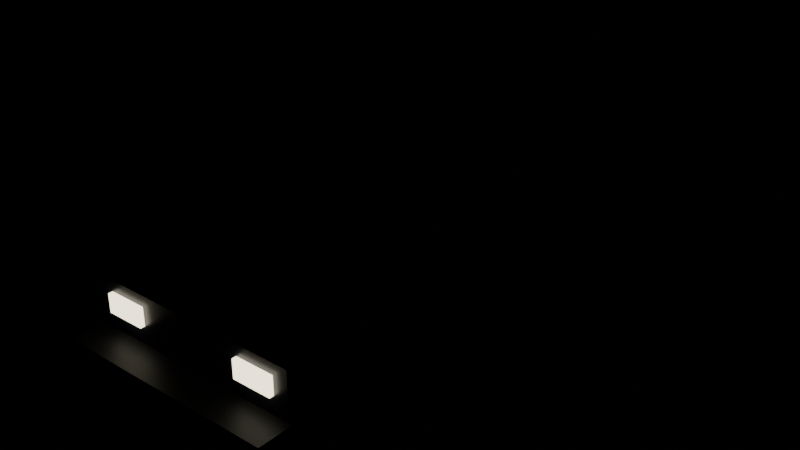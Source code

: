 # Source: VEH_Sedan_A.blend  (saved by Blender 5.2.44; exported with 4.5.12 LTS)
import bpy
from mathutils import Matrix  # noqa: F401  (used for matrix-valued properties, if any)

bpy.ops.wm.read_factory_settings(use_empty=True)
scene = bpy.context.scene
scene.name = 'Scene'

# ---- collections
col_assets = bpy.data.collections.new('Assets'); scene.collection.children.link(col_assets)

# ---- materials (node trees are filled in below, after node groups)
mat_mat_carpaint = bpy.data.materials.new('MAT_CarPaint')
mat_mat_carglass = bpy.data.materials.new('MAT_CarGlass')
mat_mat_metal_dark = bpy.data.materials.new('MAT_Metal_Dark')
mat_mat_tire = bpy.data.materials.new('MAT_Tire')
mat_mat_headlight = bpy.data.materials.new('MAT_Headlight')
mat_mat_taillight = bpy.data.materials.new('MAT_Taillight')

# ---- material node trees
mat_mat_carpaint.use_nodes = True; mat_mat_carpaint.node_tree.nodes.clear()
_N = mat_mat_carpaint.node_tree.nodes; _L = mat_mat_carpaint.node_tree.links
n0 = _N.new('ShaderNodeBsdfPrincipled'); n0.name = 'Principled BSDF'; n0.location = (-200, 100)
n0.inputs[0].default_value = (0.04231, 0.04971, 0.06848, 1.0)
n0.inputs[1].default_value = 0.6
n0.inputs[2].default_value = 0.35
n0.inputs[10].default_value = 0.005
n1 = _N.new('ShaderNodeOutputMaterial'); n1.name = 'Material Output'; n1.location = (200, 100)
_L.new(n0.outputs[0], n1.inputs[0])
n1.is_active_output = True
mat_mat_carglass.use_nodes = True; mat_mat_carglass.node_tree.nodes.clear()
_N = mat_mat_carglass.node_tree.nodes; _L = mat_mat_carglass.node_tree.links
n0 = _N.new('ShaderNodeBsdfPrincipled'); n0.name = 'Principled BSDF'; n0.location = (-200, 100)
n0.inputs[0].default_value = (0.003677, 0.006049, 0.009134, 1.0)
n0.inputs[1].default_value = 0.9
n0.inputs[2].default_value = 0.1
n0.inputs[10].default_value = 0.005
n1 = _N.new('ShaderNodeOutputMaterial'); n1.name = 'Material Output'; n1.location = (200, 100)
_L.new(n0.outputs[0], n1.inputs[0])
n1.is_active_output = True
mat_mat_metal_dark.use_nodes = True; mat_mat_metal_dark.node_tree.nodes.clear()
_N = mat_mat_metal_dark.node_tree.nodes; _L = mat_mat_metal_dark.node_tree.links
n0 = _N.new('ShaderNodeBsdfPrincipled'); n0.name = 'Principled BSDF'; n0.location = (-200, 100)
n0.inputs[0].default_value = (0.02315, 0.02519, 0.02956, 1.0)
n0.inputs[1].default_value = 0.7
n0.inputs[10].default_value = 0.005
n1 = _N.new('ShaderNodeOutputMaterial'); n1.name = 'Material Output'; n1.location = (200, 100)
_L.new(n0.outputs[0], n1.inputs[0])
n1.is_active_output = True
mat_mat_tire.use_nodes = True; mat_mat_tire.node_tree.nodes.clear()
_N = mat_mat_tire.node_tree.nodes; _L = mat_mat_tire.node_tree.links
n0 = _N.new('ShaderNodeBsdfPrincipled'); n0.name = 'Principled BSDF'; n0.location = (-200, 100)
n0.inputs[0].default_value = (0.004025, 0.004025, 0.004777, 1.0)
n0.inputs[2].default_value = 0.95
n0.inputs[10].default_value = 0.005
n1 = _N.new('ShaderNodeOutputMaterial'); n1.name = 'Material Output'; n1.location = (200, 100)
_L.new(n0.outputs[0], n1.inputs[0])
n1.is_active_output = True
mat_mat_headlight.use_nodes = True; mat_mat_headlight.node_tree.nodes.clear()
_N = mat_mat_headlight.node_tree.nodes; _L = mat_mat_headlight.node_tree.links
n0 = _N.new('ShaderNodeBsdfPrincipled'); n0.name = 'Principled BSDF'; n0.location = (-200, 100)
n0.inputs[0].default_value = (1.0, 0.8879, 0.6308, 1.0)
n0.inputs[2].default_value = 0.3
n0.inputs[10].default_value = 0.005
n0.inputs[27].default_value = (1.0, 0.8879, 0.6308, 1.0)
n0.inputs[28].default_value = 3.0
n1 = _N.new('ShaderNodeOutputMaterial'); n1.name = 'Material Output'; n1.location = (200, 100)
_L.new(n0.outputs[0], n1.inputs[0])
n1.is_active_output = True
mat_mat_taillight.use_nodes = True; mat_mat_taillight.node_tree.nodes.clear()
_N = mat_mat_taillight.node_tree.nodes; _L = mat_mat_taillight.node_tree.links
n0 = _N.new('ShaderNodeBsdfPrincipled'); n0.name = 'Principled BSDF'; n0.location = (-200, 100)
n0.inputs[0].default_value = (1.0, 0.02315, 0.01033, 1.0)
n0.inputs[2].default_value = 0.3
n0.inputs[10].default_value = 0.005
n0.inputs[27].default_value = (1.0, 0.02315, 0.01033, 1.0)
n0.inputs[28].default_value = 1.5
n1 = _N.new('ShaderNodeOutputMaterial'); n1.name = 'Material Output'; n1.location = (200, 100)
_L.new(n0.outputs[0], n1.inputs[0])
n1.is_active_output = True

# ---- meshes
me_veh_sedan_a_body_mesh = bpy.data.meshes.new('VEH_Sedan_A_Body_Mesh')
me_veh_sedan_a_body_mesh.from_pydata([(-0.95, -2.25, 0.275), (-0.95, -2.25, 0.825), (-0.95, 2.25, 0.275), (-0.95, 2.25, 0.825), (0.95, -2.25, 0.275), (0.95, -2.25, 0.825), (0.95, 2.25, 0.275), (0.95, 2.25, 0.825)], [], [(0, 1, 3, 2), (2, 3, 7, 6), (6, 7, 5, 4), (4, 5, 1, 0), (2, 6, 4, 0), (7, 3, 1, 5)])
me_veh_sedan_a_body_mesh.materials.append(mat_mat_carpaint)
me_veh_sedan_a_body_mesh.update()
me_veh_sedan_a_cabin_mesh = bpy.data.meshes.new('VEH_Sedan_A_Cabin_Mesh')
me_veh_sedan_a_cabin_mesh.from_pydata([(-0.85, -0.95, 0.8), (-0.85, -0.95, 1.3), (-0.85, 1.35, 0.8), (-0.85, 1.35, 1.3), (0.85, -0.95, 0.8), (0.85, -0.95, 1.3), (0.85, 1.35, 0.8), (0.85, 1.35, 1.3)], [], [(0, 1, 3, 2), (2, 3, 7, 6), (6, 7, 5, 4), (4, 5, 1, 0), (2, 6, 4, 0), (7, 3, 1, 5)])
me_veh_sedan_a_cabin_mesh.materials.append(mat_mat_carpaint)
me_veh_sedan_a_cabin_mesh.update()
me_veh_sedan_a_glass_mesh = bpy.data.meshes.new('VEH_Sedan_A_Glass_Mesh')
me_veh_sedan_a_glass_mesh.from_pydata([(-0.81, -0.85, 0.87), (-0.81, -0.85, 1.29), (-0.81, 1.25, 0.87), (-0.81, 1.25, 1.29), (0.81, -0.85, 0.87), (0.81, -0.85, 1.29), (0.81, 1.25, 0.87), (0.81, 1.25, 1.29)], [], [(0, 1, 3, 2), (2, 3, 7, 6), (6, 7, 5, 4), (4, 5, 1, 0), (2, 6, 4, 0), (7, 3, 1, 5)])
me_veh_sedan_a_glass_mesh.materials.append(mat_mat_carglass)
me_veh_sedan_a_glass_mesh.update()
me_veh_sedan_a_bumperf_mesh = bpy.data.meshes.new('VEH_Sedan_A_BumperF_Mesh')
me_veh_sedan_a_bumperf_mesh.from_pydata([(-0.975, -2.55, 0.23), (-0.975, -2.55, 0.41), (-0.975, -2.05, 0.23), (-0.975, -2.05, 0.41), (0.975, -2.55, 0.23), (0.975, -2.55, 0.41), (0.975, -2.05, 0.23), (0.975, -2.05, 0.41)], [], [(0, 1, 3, 2), (2, 3, 7, 6), (6, 7, 5, 4), (4, 5, 1, 0), (2, 6, 4, 0), (7, 3, 1, 5)])
me_veh_sedan_a_bumperf_mesh.materials.append(mat_mat_metal_dark)
me_veh_sedan_a_bumperf_mesh.update()
me_veh_sedan_a_bumperr_mesh = bpy.data.meshes.new('VEH_Sedan_A_BumperR_Mesh')
me_veh_sedan_a_bumperr_mesh.from_pydata([(-0.975, 2.05, 0.23), (-0.975, 2.05, 0.41), (-0.975, 2.55, 0.23), (-0.975, 2.55, 0.41), (0.975, 2.05, 0.23), (0.975, 2.05, 0.41), (0.975, 2.55, 0.23), (0.975, 2.55, 0.41)], [], [(0, 1, 3, 2), (2, 3, 7, 6), (6, 7, 5, 4), (4, 5, 1, 0), (2, 6, 4, 0), (7, 3, 1, 5)])
me_veh_sedan_a_bumperr_mesh.materials.append(mat_mat_metal_dark)
me_veh_sedan_a_bumperr_mesh.update()
me_veh_sedan_a_wheel0_mesh = bpy.data.meshes.new('VEH_Sedan_A_Wheel0_Mesh')
me_veh_sedan_a_wheel0_mesh.from_pydata([(-0.97, -1.16, 0.34), (-0.73, -1.16, 0.34), (-0.97, -1.186, 0.2099), (-0.73, -1.186, 0.2099), (-0.97, -1.26, 0.09958), (-0.73, -1.26, 0.09958), (-0.97, -1.37, 0.02588), (-0.73, -1.37, 0.02588), (-0.97, -1.5, 0.0), (-0.73, -1.5, 0.0), (-0.97, -1.63, 0.02588), (-0.73, -1.63, 0.02588), (-0.97, -1.74, 0.09958), (-0.73, -1.74, 0.09958), (-0.97, -1.814, 0.2099), (-0.73, -1.814, 0.2099), (-0.97, -1.84, 0.34), (-0.73, -1.84, 0.34), (-0.97, -1.814, 0.4701), (-0.73, -1.814, 0.4701), (-0.97, -1.74, 0.5804), (-0.73, -1.74, 0.5804), (-0.97, -1.63, 0.6541), (-0.73, -1.63, 0.6541), (-0.97, -1.5, 0.68), (-0.73, -1.5, 0.68), (-0.97, -1.37, 0.6541), (-0.73, -1.37, 0.6541), (-0.97, -1.26, 0.5804), (-0.73, -1.26, 0.5804), (-0.97, -1.186, 0.4701), (-0.73, -1.186, 0.4701)], [], [(0, 1, 3, 2), (2, 3, 5, 4), (4, 5, 7, 6), (6, 7, 9, 8), (8, 9, 11, 10), (10, 11, 13, 12), (12, 13, 15, 14), (14, 15, 17, 16), (16, 17, 19, 18), (18, 19, 21, 20), (20, 21, 23, 22), (22, 23, 25, 24), (24, 25, 27, 26), (26, 27, 29, 28), (3, 1, 31, 29, 27, 25, 23, 21, 19, 17, 15, 13, 11, 9, 7, 5), (28, 29, 31, 30), (30, 31, 1, 0), (0, 2, 4, 6, 8, 10, 12, 14, 16, 18, 20, 22, 24, 26, 28, 30)])
me_veh_sedan_a_wheel0_mesh.materials.append(mat_mat_tire)
me_veh_sedan_a_wheel0_mesh.update()
me_veh_sedan_a_wheel1_mesh = bpy.data.meshes.new('VEH_Sedan_A_Wheel1_Mesh')
me_veh_sedan_a_wheel1_mesh.from_pydata([(0.73, -1.16, 0.34), (0.97, -1.16, 0.34), (0.73, -1.186, 0.2099), (0.97, -1.186, 0.2099), (0.73, -1.26, 0.09958), (0.97, -1.26, 0.09958), (0.73, -1.37, 0.02588), (0.97, -1.37, 0.02588), (0.73, -1.5, 0.0), (0.97, -1.5, 0.0), (0.73, -1.63, 0.02588), (0.97, -1.63, 0.02588), (0.73, -1.74, 0.09958), (0.97, -1.74, 0.09958), (0.73, -1.814, 0.2099), (0.97, -1.814, 0.2099), (0.73, -1.84, 0.34), (0.97, -1.84, 0.34), (0.73, -1.814, 0.4701), (0.97, -1.814, 0.4701), (0.73, -1.74, 0.5804), (0.97, -1.74, 0.5804), (0.73, -1.63, 0.6541), (0.97, -1.63, 0.6541), (0.73, -1.5, 0.68), (0.97, -1.5, 0.68), (0.73, -1.37, 0.6541), (0.97, -1.37, 0.6541), (0.73, -1.26, 0.5804), (0.97, -1.26, 0.5804), (0.73, -1.186, 0.4701), (0.97, -1.186, 0.4701)], [], [(0, 1, 3, 2), (2, 3, 5, 4), (4, 5, 7, 6), (6, 7, 9, 8), (8, 9, 11, 10), (10, 11, 13, 12), (12, 13, 15, 14), (14, 15, 17, 16), (16, 17, 19, 18), (18, 19, 21, 20), (20, 21, 23, 22), (22, 23, 25, 24), (24, 25, 27, 26), (26, 27, 29, 28), (3, 1, 31, 29, 27, 25, 23, 21, 19, 17, 15, 13, 11, 9, 7, 5), (28, 29, 31, 30), (30, 31, 1, 0), (0, 2, 4, 6, 8, 10, 12, 14, 16, 18, 20, 22, 24, 26, 28, 30)])
me_veh_sedan_a_wheel1_mesh.materials.append(mat_mat_tire)
me_veh_sedan_a_wheel1_mesh.update()
me_veh_sedan_a_wheel2_mesh = bpy.data.meshes.new('VEH_Sedan_A_Wheel2_Mesh')
me_veh_sedan_a_wheel2_mesh.from_pydata([(-0.97, 1.84, 0.34), (-0.73, 1.84, 0.34), (-0.97, 1.814, 0.2099), (-0.73, 1.814, 0.2099), (-0.97, 1.74, 0.09958), (-0.73, 1.74, 0.09958), (-0.97, 1.63, 0.02588), (-0.73, 1.63, 0.02588), (-0.97, 1.5, 0.0), (-0.73, 1.5, 0.0), (-0.97, 1.37, 0.02588), (-0.73, 1.37, 0.02588), (-0.97, 1.26, 0.09958), (-0.73, 1.26, 0.09958), (-0.97, 1.186, 0.2099), (-0.73, 1.186, 0.2099), (-0.97, 1.16, 0.34), (-0.73, 1.16, 0.34), (-0.97, 1.186, 0.4701), (-0.73, 1.186, 0.4701), (-0.97, 1.26, 0.5804), (-0.73, 1.26, 0.5804), (-0.97, 1.37, 0.6541), (-0.73, 1.37, 0.6541), (-0.97, 1.5, 0.68), (-0.73, 1.5, 0.68), (-0.97, 1.63, 0.6541), (-0.73, 1.63, 0.6541), (-0.97, 1.74, 0.5804), (-0.73, 1.74, 0.5804), (-0.97, 1.814, 0.4701), (-0.73, 1.814, 0.4701)], [], [(0, 1, 3, 2), (2, 3, 5, 4), (4, 5, 7, 6), (6, 7, 9, 8), (8, 9, 11, 10), (10, 11, 13, 12), (12, 13, 15, 14), (14, 15, 17, 16), (16, 17, 19, 18), (18, 19, 21, 20), (20, 21, 23, 22), (22, 23, 25, 24), (24, 25, 27, 26), (26, 27, 29, 28), (3, 1, 31, 29, 27, 25, 23, 21, 19, 17, 15, 13, 11, 9, 7, 5), (28, 29, 31, 30), (30, 31, 1, 0), (0, 2, 4, 6, 8, 10, 12, 14, 16, 18, 20, 22, 24, 26, 28, 30)])
me_veh_sedan_a_wheel2_mesh.materials.append(mat_mat_tire)
me_veh_sedan_a_wheel2_mesh.update()
me_veh_sedan_a_wheel3_mesh = bpy.data.meshes.new('VEH_Sedan_A_Wheel3_Mesh')
me_veh_sedan_a_wheel3_mesh.from_pydata([(0.73, 1.84, 0.34), (0.97, 1.84, 0.34), (0.73, 1.814, 0.2099), (0.97, 1.814, 0.2099), (0.73, 1.74, 0.09958), (0.97, 1.74, 0.09958), (0.73, 1.63, 0.02588), (0.97, 1.63, 0.02588), (0.73, 1.5, 0.0), (0.97, 1.5, 0.0), (0.73, 1.37, 0.02588), (0.97, 1.37, 0.02588), (0.73, 1.26, 0.09958), (0.97, 1.26, 0.09958), (0.73, 1.186, 0.2099), (0.97, 1.186, 0.2099), (0.73, 1.16, 0.34), (0.97, 1.16, 0.34), (0.73, 1.186, 0.4701), (0.97, 1.186, 0.4701), (0.73, 1.26, 0.5804), (0.97, 1.26, 0.5804), (0.73, 1.37, 0.6541), (0.97, 1.37, 0.6541), (0.73, 1.5, 0.68), (0.97, 1.5, 0.68), (0.73, 1.63, 0.6541), (0.97, 1.63, 0.6541), (0.73, 1.74, 0.5804), (0.97, 1.74, 0.5804), (0.73, 1.814, 0.4701), (0.97, 1.814, 0.4701)], [], [(0, 1, 3, 2), (2, 3, 5, 4), (4, 5, 7, 6), (6, 7, 9, 8), (8, 9, 11, 10), (10, 11, 13, 12), (12, 13, 15, 14), (14, 15, 17, 16), (16, 17, 19, 18), (18, 19, 21, 20), (20, 21, 23, 22), (22, 23, 25, 24), (24, 25, 27, 26), (26, 27, 29, 28), (3, 1, 31, 29, 27, 25, 23, 21, 19, 17, 15, 13, 11, 9, 7, 5), (28, 29, 31, 30), (30, 31, 1, 0), (0, 2, 4, 6, 8, 10, 12, 14, 16, 18, 20, 22, 24, 26, 28, 30)])
me_veh_sedan_a_wheel3_mesh.materials.append(mat_mat_tire)
me_veh_sedan_a_wheel3_mesh.update()
me_headlight0_mesh = bpy.data.meshes.new('headlight0_Mesh')
me_headlight0_mesh.from_pydata([(-0.82, -2.29, 0.57), (-0.82, -2.29, 0.73), (-0.82, -2.23, 0.57), (-0.82, -2.23, 0.73), (-0.48, -2.29, 0.57), (-0.48, -2.29, 0.73), (-0.48, -2.23, 0.57), (-0.48, -2.23, 0.73)], [], [(0, 1, 3, 2), (2, 3, 7, 6), (6, 7, 5, 4), (4, 5, 1, 0), (2, 6, 4, 0), (7, 3, 1, 5)])
me_headlight0_mesh.materials.append(mat_mat_headlight)
me_headlight0_mesh.update()
me_veh_sedan_a_tail0_mesh = bpy.data.meshes.new('VEH_Sedan_A_Tail0_Mesh')
me_veh_sedan_a_tail0_mesh.from_pydata([(-0.82, 2.23, 0.59), (-0.82, 2.23, 0.71), (-0.82, 2.29, 0.59), (-0.82, 2.29, 0.71), (-0.48, 2.23, 0.59), (-0.48, 2.23, 0.71), (-0.48, 2.29, 0.59), (-0.48, 2.29, 0.71)], [], [(0, 1, 3, 2), (2, 3, 7, 6), (6, 7, 5, 4), (4, 5, 1, 0), (2, 6, 4, 0), (7, 3, 1, 5)])
me_veh_sedan_a_tail0_mesh.materials.append(mat_mat_taillight)
me_veh_sedan_a_tail0_mesh.update()
me_headlight1_mesh = bpy.data.meshes.new('headlight1_Mesh')
me_headlight1_mesh.from_pydata([(0.48, -2.29, 0.57), (0.48, -2.29, 0.73), (0.48, -2.23, 0.57), (0.48, -2.23, 0.73), (0.82, -2.29, 0.57), (0.82, -2.29, 0.73), (0.82, -2.23, 0.57), (0.82, -2.23, 0.73)], [], [(0, 1, 3, 2), (2, 3, 7, 6), (6, 7, 5, 4), (4, 5, 1, 0), (2, 6, 4, 0), (7, 3, 1, 5)])
me_headlight1_mesh.materials.append(mat_mat_headlight)
me_headlight1_mesh.update()
me_veh_sedan_a_tail1_mesh = bpy.data.meshes.new('VEH_Sedan_A_Tail1_Mesh')
me_veh_sedan_a_tail1_mesh.from_pydata([(0.48, 2.23, 0.59), (0.48, 2.23, 0.71), (0.48, 2.29, 0.59), (0.48, 2.29, 0.71), (0.82, 2.23, 0.59), (0.82, 2.23, 0.71), (0.82, 2.29, 0.59), (0.82, 2.29, 0.71)], [], [(0, 1, 3, 2), (2, 3, 7, 6), (6, 7, 5, 4), (4, 5, 1, 0), (2, 6, 4, 0), (7, 3, 1, 5)])
me_veh_sedan_a_tail1_mesh.materials.append(mat_mat_taillight)
me_veh_sedan_a_tail1_mesh.update()

# ---- objects
ob_veh_sedan_a = bpy.data.objects.new('VEH_Sedan_A', None)
ob_veh_sedan_a_body = bpy.data.objects.new('VEH_Sedan_A_Body', me_veh_sedan_a_body_mesh)
ob_veh_sedan_a_cabin = bpy.data.objects.new('VEH_Sedan_A_Cabin', me_veh_sedan_a_cabin_mesh)
ob_veh_sedan_a_glass = bpy.data.objects.new('VEH_Sedan_A_Glass', me_veh_sedan_a_glass_mesh)
ob_veh_sedan_a_bumperf = bpy.data.objects.new('VEH_Sedan_A_BumperF', me_veh_sedan_a_bumperf_mesh)
ob_veh_sedan_a_bumperr = bpy.data.objects.new('VEH_Sedan_A_BumperR', me_veh_sedan_a_bumperr_mesh)
ob_veh_sedan_a_wheel0 = bpy.data.objects.new('VEH_Sedan_A_Wheel0', me_veh_sedan_a_wheel0_mesh)
ob_veh_sedan_a_wheel1 = bpy.data.objects.new('VEH_Sedan_A_Wheel1', me_veh_sedan_a_wheel1_mesh)
ob_veh_sedan_a_wheel2 = bpy.data.objects.new('VEH_Sedan_A_Wheel2', me_veh_sedan_a_wheel2_mesh)
ob_veh_sedan_a_wheel3 = bpy.data.objects.new('VEH_Sedan_A_Wheel3', me_veh_sedan_a_wheel3_mesh)
ob_headlight0 = bpy.data.objects.new('headlight0', me_headlight0_mesh)
ob_veh_sedan_a_tail0 = bpy.data.objects.new('VEH_Sedan_A_Tail0', me_veh_sedan_a_tail0_mesh)
ob_headlight1 = bpy.data.objects.new('headlight1', me_headlight1_mesh)
ob_veh_sedan_a_tail1 = bpy.data.objects.new('VEH_Sedan_A_Tail1', me_veh_sedan_a_tail1_mesh)
ob_sock_headlight_l = bpy.data.objects.new('SOCK_Headlight_L', None)
ob_sock_headlight_r = bpy.data.objects.new('SOCK_Headlight_R', None)

# ---- transforms, parenting, visibility, modifiers, constraints
ob_veh_sedan_a.location = (0.0, 0.0, 0.0)
ob_veh_sedan_a.empty_display_size = 0.05
ob_veh_sedan_a_body.parent = ob_veh_sedan_a
ob_veh_sedan_a_body.location = (0.0, 0.0, 0.0)
ob_veh_sedan_a_cabin.parent = ob_veh_sedan_a
ob_veh_sedan_a_cabin.location = (0.0, 0.0, 0.0)
ob_veh_sedan_a_glass.parent = ob_veh_sedan_a
ob_veh_sedan_a_glass.location = (0.0, 0.0, 0.0)
ob_veh_sedan_a_bumperf.parent = ob_veh_sedan_a
ob_veh_sedan_a_bumperf.location = (0.0, 0.0, 0.0)
ob_veh_sedan_a_bumperr.parent = ob_veh_sedan_a
ob_veh_sedan_a_bumperr.location = (0.0, 0.0, 0.0)
ob_veh_sedan_a_wheel0.parent = ob_veh_sedan_a
ob_veh_sedan_a_wheel0.location = (0.0, 0.0, 0.0)
ob_veh_sedan_a_wheel1.parent = ob_veh_sedan_a
ob_veh_sedan_a_wheel1.location = (0.0, 0.0, 0.0)
ob_veh_sedan_a_wheel2.parent = ob_veh_sedan_a
ob_veh_sedan_a_wheel2.location = (0.0, 0.0, 0.0)
ob_veh_sedan_a_wheel3.parent = ob_veh_sedan_a
ob_veh_sedan_a_wheel3.location = (0.0, 0.0, 0.0)
ob_headlight0.parent = ob_veh_sedan_a
ob_headlight0.location = (0.0, 0.0, 0.0)
ob_veh_sedan_a_tail0.parent = ob_veh_sedan_a
ob_veh_sedan_a_tail0.location = (0.0, 0.0, 0.0)
ob_headlight1.parent = ob_veh_sedan_a
ob_headlight1.location = (0.0, 0.0, 0.0)
ob_veh_sedan_a_tail1.parent = ob_veh_sedan_a
ob_veh_sedan_a_tail1.location = (0.0, 0.0, 0.0)
ob_sock_headlight_l.parent = ob_veh_sedan_a
ob_sock_headlight_l.location = (-0.65, -2.2, 0.7)
ob_sock_headlight_l.empty_display_size = 0.05
ob_sock_headlight_r.parent = ob_veh_sedan_a
ob_sock_headlight_r.location = (0.65, -2.2, 0.7)
ob_sock_headlight_r.empty_display_size = 0.05

# ---- collection membership
col_assets.objects.link(ob_veh_sedan_a)
col_assets.objects.link(ob_veh_sedan_a_body)
col_assets.objects.link(ob_veh_sedan_a_cabin)
col_assets.objects.link(ob_veh_sedan_a_glass)
col_assets.objects.link(ob_veh_sedan_a_bumperf)
col_assets.objects.link(ob_veh_sedan_a_bumperr)
col_assets.objects.link(ob_veh_sedan_a_wheel0)
col_assets.objects.link(ob_veh_sedan_a_wheel1)
col_assets.objects.link(ob_veh_sedan_a_wheel2)
col_assets.objects.link(ob_veh_sedan_a_wheel3)
col_assets.objects.link(ob_headlight0)
col_assets.objects.link(ob_veh_sedan_a_tail0)
col_assets.objects.link(ob_headlight1)
col_assets.objects.link(ob_veh_sedan_a_tail1)
col_assets.objects.link(ob_sock_headlight_l)
col_assets.objects.link(ob_sock_headlight_r)

# ---- scene / render settings (as saved in the file)
scene.frame_start = 1; scene.frame_end = 250; scene.frame_set(1)
scene.render.engine = 'BLENDER_EEVEE_NEXT'
scene.render.bake_bias = 0.0
scene.render.bake_samples = 0
scene.render.compositor_device = 'GPU'
scene.eevee.use_volume_custom_range = False
scene.eevee.fast_gi_thickness_near = 0.1
scene.eevee.fast_gi_thickness_far = 0.0
scene.eevee.ray_tracing_options.screen_trace_thickness = 0.1
bpy.context.view_layer.update()

# ---- added for rendering (the .blend has no active camera): camera
cam_auto = bpy.data.cameras.new('AutoCamera')
cam_auto.lens = 50.0
cam_auto.sensor_width = 36.0
cam_auto.clip_end = 1000.0
ob_auto_camera = bpy.data.objects.new('AutoCamera', cam_auto)
scene.collection.objects.link(ob_auto_camera)
ob_auto_camera.location = (5.19302, -6.23162, 4.80441)
ob_auto_camera.rotation_euler = (1.09748, -7.21219e-08, 0.694738)
scene.camera = ob_auto_camera
bpy.context.view_layer.update()
